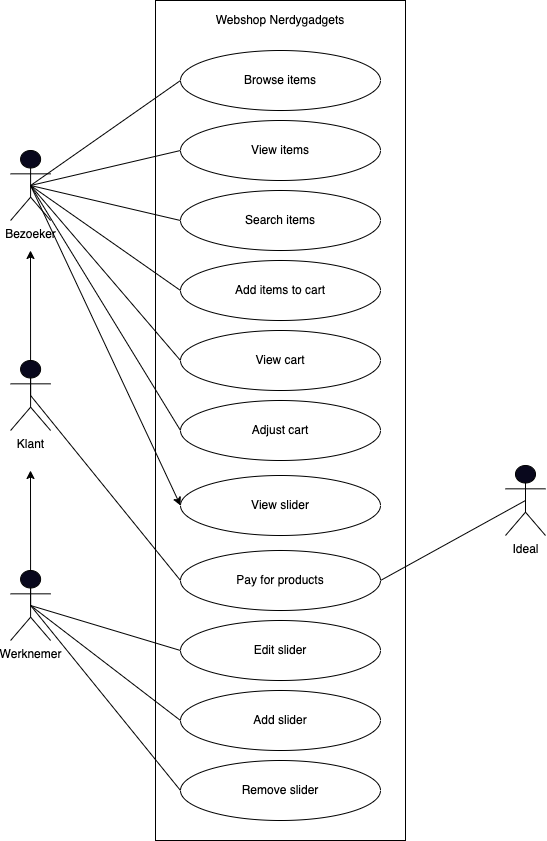

The diagram above was exported from draw.io. Its source (the exported page's mxGraphModel, read from the mxfile embedded in the PNG):
<mxGraphModel dx="1266" dy="1982" grid="1" gridSize="10" guides="1" tooltips="1" connect="1" arrows="1" fold="1" page="1" pageScale="1" pageWidth="827" pageHeight="1169" math="0" shadow="0">
  <root>
    <mxCell id="0" />
    <mxCell id="1" parent="0" />
    <mxCell id="PWfoBg29XM_H8m2mAbrA-5" value="" style="rounded=0;whiteSpace=wrap;html=1;fillColor=none;" parent="1" vertex="1">
      <mxGeometry x="190" y="-150" width="250" height="840" as="geometry" />
    </mxCell>
    <mxCell id="23" style="edgeStyle=none;html=1;exitX=0.5;exitY=0.5;exitDx=0;exitDy=0;exitPerimeter=0;entryX=0;entryY=0.5;entryDx=0;entryDy=0;endArrow=none;endFill=0;" parent="1" source="ioPOQgoCFS4XuTeDbETH-15" target="7" edge="1">
      <mxGeometry relative="1" as="geometry" />
    </mxCell>
    <mxCell id="24" style="edgeStyle=none;html=1;exitX=0.5;exitY=0.5;exitDx=0;exitDy=0;exitPerimeter=0;entryX=0;entryY=0.5;entryDx=0;entryDy=0;endArrow=none;endFill=0;" parent="1" source="ioPOQgoCFS4XuTeDbETH-15" target="8" edge="1">
      <mxGeometry relative="1" as="geometry" />
    </mxCell>
    <mxCell id="25" style="edgeStyle=none;html=1;exitX=0.5;exitY=0.5;exitDx=0;exitDy=0;exitPerimeter=0;entryX=0;entryY=0.5;entryDx=0;entryDy=0;endArrow=none;endFill=0;" parent="1" source="ioPOQgoCFS4XuTeDbETH-15" target="9" edge="1">
      <mxGeometry relative="1" as="geometry" />
    </mxCell>
    <mxCell id="26" style="edgeStyle=none;html=1;exitX=0.5;exitY=0.5;exitDx=0;exitDy=0;exitPerimeter=0;entryX=0;entryY=0.5;entryDx=0;entryDy=0;endArrow=none;endFill=0;" parent="1" source="ioPOQgoCFS4XuTeDbETH-15" target="10" edge="1">
      <mxGeometry relative="1" as="geometry" />
    </mxCell>
    <mxCell id="27" style="edgeStyle=none;html=1;exitX=0.5;exitY=0.5;exitDx=0;exitDy=0;exitPerimeter=0;entryX=0;entryY=0.5;entryDx=0;entryDy=0;endArrow=none;endFill=0;" parent="1" source="ioPOQgoCFS4XuTeDbETH-15" target="13" edge="1">
      <mxGeometry relative="1" as="geometry" />
    </mxCell>
    <mxCell id="28" style="edgeStyle=none;html=1;exitX=0.5;exitY=0.5;exitDx=0;exitDy=0;exitPerimeter=0;entryX=0;entryY=0.5;entryDx=0;entryDy=0;endArrow=none;endFill=0;" parent="1" source="ioPOQgoCFS4XuTeDbETH-15" target="14" edge="1">
      <mxGeometry relative="1" as="geometry" />
    </mxCell>
    <mxCell id="37" style="edgeStyle=none;html=1;exitX=0.5;exitY=0.5;exitDx=0;exitDy=0;exitPerimeter=0;entryX=0;entryY=0.5;entryDx=0;entryDy=0;" parent="1" source="ioPOQgoCFS4XuTeDbETH-15" target="36" edge="1">
      <mxGeometry relative="1" as="geometry" />
    </mxCell>
    <mxCell id="ioPOQgoCFS4XuTeDbETH-15" value="Bezoeker" style="shape=umlActor;verticalLabelPosition=bottom;verticalAlign=top;html=1;outlineConnect=0;fillColor=#09081D;" parent="1" vertex="1">
      <mxGeometry x="45.1" width="40" height="70" as="geometry" />
    </mxCell>
    <mxCell id="21" style="edgeStyle=none;html=1;exitX=0.5;exitY=0.5;exitDx=0;exitDy=0;exitPerimeter=0;entryX=1;entryY=0.5;entryDx=0;entryDy=0;endArrow=none;endFill=0;" parent="1" source="9SPEwufeBYDtqUhABLdN-3" target="15" edge="1">
      <mxGeometry relative="1" as="geometry" />
    </mxCell>
    <mxCell id="9SPEwufeBYDtqUhABLdN-3" value="Ideal" style="shape=umlActor;verticalLabelPosition=bottom;verticalAlign=top;html=1;outlineConnect=0;fillColor=#09081D;" parent="1" vertex="1">
      <mxGeometry x="540" y="315" width="40" height="70" as="geometry" />
    </mxCell>
    <mxCell id="22" style="edgeStyle=none;html=1;exitX=0.5;exitY=0.5;exitDx=0;exitDy=0;exitPerimeter=0;entryX=0;entryY=0.5;entryDx=0;entryDy=0;endArrow=none;endFill=0;" parent="1" source="3" target="15" edge="1">
      <mxGeometry relative="1" as="geometry" />
    </mxCell>
    <mxCell id="34" style="edgeStyle=none;html=1;exitX=0.5;exitY=0.5;exitDx=0;exitDy=0;exitPerimeter=0;endArrow=classic;endFill=1;" parent="1" source="3" edge="1">
      <mxGeometry relative="1" as="geometry">
        <mxPoint x="65" y="100" as="targetPoint" />
      </mxGeometry>
    </mxCell>
    <mxCell id="3" value="Klant" style="shape=umlActor;verticalLabelPosition=bottom;verticalAlign=top;html=1;outlineConnect=0;fillColor=#09081D;" parent="1" vertex="1">
      <mxGeometry x="45.099999999999994" y="210" width="40" height="70" as="geometry" />
    </mxCell>
    <mxCell id="29" style="edgeStyle=none;html=1;exitX=0.5;exitY=0.5;exitDx=0;exitDy=0;exitPerimeter=0;entryX=0;entryY=0.5;entryDx=0;entryDy=0;endArrow=none;endFill=0;" parent="1" source="5" target="18" edge="1">
      <mxGeometry relative="1" as="geometry" />
    </mxCell>
    <mxCell id="30" style="edgeStyle=none;html=1;exitX=0.5;exitY=0.5;exitDx=0;exitDy=0;exitPerimeter=0;entryX=0;entryY=0.5;entryDx=0;entryDy=0;endArrow=none;endFill=0;" parent="1" source="5" target="16" edge="1">
      <mxGeometry relative="1" as="geometry" />
    </mxCell>
    <mxCell id="31" style="edgeStyle=none;html=1;exitX=0.5;exitY=0.5;exitDx=0;exitDy=0;exitPerimeter=0;entryX=0;entryY=0.5;entryDx=0;entryDy=0;endArrow=none;endFill=0;" parent="1" source="5" target="17" edge="1">
      <mxGeometry relative="1" as="geometry" />
    </mxCell>
    <mxCell id="35" style="edgeStyle=none;html=1;exitX=0.5;exitY=0.5;exitDx=0;exitDy=0;exitPerimeter=0;endArrow=classic;endFill=1;" parent="1" source="5" edge="1">
      <mxGeometry relative="1" as="geometry">
        <mxPoint x="65" y="320" as="targetPoint" />
      </mxGeometry>
    </mxCell>
    <mxCell id="5" value="Werknemer" style="shape=umlActor;verticalLabelPosition=bottom;verticalAlign=top;html=1;outlineConnect=0;fillColor=#09081D;" parent="1" vertex="1">
      <mxGeometry x="45.099999999999994" y="420" width="40" height="70" as="geometry" />
    </mxCell>
    <mxCell id="7" value="Browse items" style="ellipse;whiteSpace=wrap;html=1;" parent="1" vertex="1">
      <mxGeometry x="215" y="-100" width="200" height="60" as="geometry" />
    </mxCell>
    <mxCell id="8" value="View items" style="ellipse;whiteSpace=wrap;html=1;" parent="1" vertex="1">
      <mxGeometry x="215" y="-30" width="200" height="60" as="geometry" />
    </mxCell>
    <mxCell id="9" value="Search items" style="ellipse;whiteSpace=wrap;html=1;" parent="1" vertex="1">
      <mxGeometry x="215" y="40" width="200" height="60" as="geometry" />
    </mxCell>
    <mxCell id="10" value="Add items to cart" style="ellipse;whiteSpace=wrap;html=1;" parent="1" vertex="1">
      <mxGeometry x="215" y="110" width="200" height="60" as="geometry" />
    </mxCell>
    <mxCell id="12" value="Webshop Nerdygadgets" style="text;html=1;strokeColor=none;fillColor=none;align=center;verticalAlign=middle;whiteSpace=wrap;rounded=0;" parent="1" vertex="1">
      <mxGeometry x="190" y="-150" width="250" height="40" as="geometry" />
    </mxCell>
    <mxCell id="13" value="View cart" style="ellipse;whiteSpace=wrap;html=1;" parent="1" vertex="1">
      <mxGeometry x="215" y="180" width="200" height="60" as="geometry" />
    </mxCell>
    <mxCell id="14" value="Adjust cart" style="ellipse;whiteSpace=wrap;html=1;" parent="1" vertex="1">
      <mxGeometry x="215" y="250" width="200" height="60" as="geometry" />
    </mxCell>
    <mxCell id="15" value="Pay for products" style="ellipse;whiteSpace=wrap;html=1;" parent="1" vertex="1">
      <mxGeometry x="215" y="400" width="200" height="60" as="geometry" />
    </mxCell>
    <mxCell id="16" value="Add slider" style="ellipse;whiteSpace=wrap;html=1;" parent="1" vertex="1">
      <mxGeometry x="215" y="540" width="200" height="60" as="geometry" />
    </mxCell>
    <mxCell id="17" value="Edit slider" style="ellipse;whiteSpace=wrap;html=1;" parent="1" vertex="1">
      <mxGeometry x="215" y="470" width="200" height="60" as="geometry" />
    </mxCell>
    <mxCell id="18" value="Remove slider" style="ellipse;whiteSpace=wrap;html=1;" parent="1" vertex="1">
      <mxGeometry x="215" y="610" width="200" height="60" as="geometry" />
    </mxCell>
    <mxCell id="36" value="View slider" style="ellipse;whiteSpace=wrap;html=1;" parent="1" vertex="1">
      <mxGeometry x="215" y="325" width="200" height="60" as="geometry" />
    </mxCell>
  </root>
</mxGraphModel>